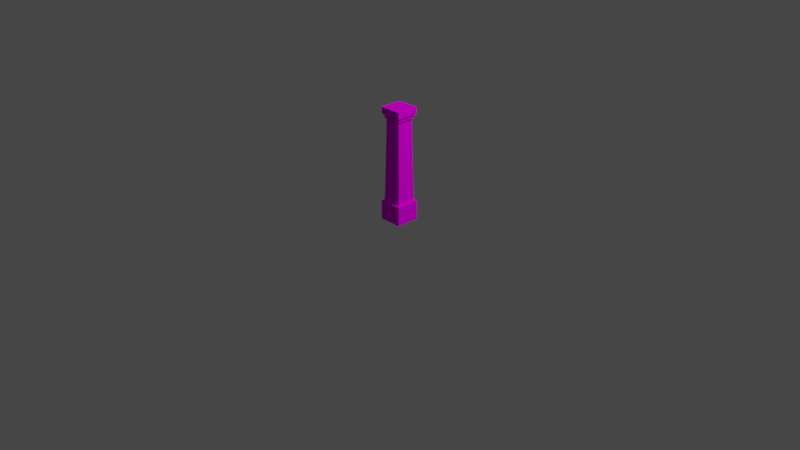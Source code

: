 # Source: DungeonWallCorner.blend  (saved by Blender 2.92.15; exported with 4.5.12 LTS)
import bpy
from mathutils import Matrix  # noqa: F401  (used for matrix-valued properties, if any)

bpy.ops.wm.read_factory_settings(use_empty=True)
scene = bpy.context.scene
scene.name = 'Scene'

# ---- collections
col_collection = bpy.data.collections.new('Collection'); scene.collection.children.link(col_collection)

# ---- images (referenced by path relative to the original .blend; pixels are not part of the script)
import os
ASSET_DIR = os.environ.get("B2B_ASSET_DIR", "")  # directory of the original .blend (textures are referenced by path, not embedded)
HERE = os.path.dirname(os.path.abspath(__file__))  # packed textures are extracted next to this script under _unpacked/

def load_image(name, relpath, width, height, colorspace="sRGB"):
    """Load a texture the original file referenced (path relative to the .blend, or extracted next to this script)."""
    p = next((c for c in (os.path.join(HERE, relpath), os.path.join(ASSET_DIR, relpath)) if relpath and os.path.exists(c)), "")
    if p:
        img = bpy.data.images.load(p, check_existing=True)
        img.name = name
    else:  # same state as the original file: an image datablock whose file is absent (Cycles renders it pink)
        img = bpy.data.images.new(name, width, height)
        img.source = "FILE"
        img.filepath = "//" + (relpath or name)
    img.colorspace_settings.name = colorspace
    return img
img_untitled = load_image('Untitled', '', 1024, 1024, 'sRGB')

# ---- materials (node trees are filled in below, after node groups)
mat_material = bpy.data.materials.new('Material')

# ---- material node trees
mat_material.use_nodes = True; mat_material.node_tree.nodes.clear()
_N = mat_material.node_tree.nodes; _L = mat_material.node_tree.links
n0 = _N.new('ShaderNodeBsdfDiffuse'); n0.name = 'Diffuse BSDF'; n0.location = (137, 606)
n1 = _N.new('ShaderNodeTexImage'); n1.name = 'Image Texture'; n1.location = (-255, 801)
n1.image = img_untitled
n2 = _N.new('ShaderNodeOutputMaterial'); n2.name = 'Material Output'; n2.location = (448, 526)
_L.new(n1.outputs[0], n0.inputs[0])
_L.new(n0.outputs[0], n2.inputs[0])
n2.is_active_output = True

# ---- world
world_world = bpy.data.worlds.new('World'); scene.world = world_world
world_world.use_nodes = True; world_world.node_tree.nodes.clear()
_N = world_world.node_tree.nodes; _L = world_world.node_tree.links
n0 = _N.new('ShaderNodeOutputWorld'); n0.name = 'World Output'; n0.location = (300, 300)
n1 = _N.new('ShaderNodeBackground'); n1.name = 'Background'; n1.location = (10, 300)
n1.inputs[0].default_value = (0.05088, 0.05088, 0.05088, 1.0)
_L.new(n1.outputs[0], n0.inputs[0])
n0.is_active_output = True
world_world.color = (0.05088, 0.05088, 0.05088)
world_world.use_sun_shadow = False
world_world.sun_shadow_jitter_overblur = 0.0

# ---- cameras
cam_camera = bpy.data.cameras.new('Camera')
cam_camera.clip_end = 100.0
cam_camera.ortho_scale = 7.314

# ---- lights
light_light = bpy.data.lights.new('Light', 'POINT')
light_light.transmission_factor = 0.0
light_light.energy = 1000.0
light_light.shadow_soft_size = 0.1
light_light.shadow_maximum_resolution = 0.006
light_light.use_absolute_resolution = True

# ---- meshes
me_cube = bpy.data.meshes.new('Cube')
me_cube.from_pydata([(-1.153, -1.143, 0.3473), (-1.153, 1.143, 0.3473), (1.148, 1.143, 0.3473), (1.148, -1.143, 0.3473), (-1.4, 1.4, 0.0), (-1.4, -1.4, 0.0), (1.4, 1.4, 0.0), (1.4, -1.4, 0.0), (-1.147, -1.155, 1.882), (-1.33, -1.338, 2.003), (-1.147, 1.155, 1.882), (-1.33, 1.338, 2.003), (1.158, -1.155, 1.882), (1.341, -1.338, 2.003), (1.158, 1.155, 1.882), (1.341, 1.338, 2.003), (-1.4, 1.4, 0.3415), (1.4, 1.4, 0.3415), (1.4, -1.4, 0.3415), (-1.4, -1.4, 0.3415), (-1.33, 1.338, 1.882), (-1.33, -1.338, 1.882), (1.341, 1.338, 1.882), (1.341, -1.338, 1.882), (-0.9549, 0.9651, 1.816), (-0.9549, -0.9651, 1.816), (0.9602, 0.9651, 1.816), (0.9602, -0.9651, 1.816), (-1.147, 1.155, 1.816), (-1.147, -1.155, 1.816), (1.158, 1.155, 1.816), (1.158, -1.155, 1.816)], [], [(4, 16, 17, 6), (6, 17, 18, 7), (2, 26, 27, 3), (5, 19, 16, 4), (7, 18, 19, 5), (21, 9, 11, 20), (20, 11, 15, 22), (22, 15, 13, 23), (23, 13, 9, 21), (14, 12, 31, 30), (15, 11, 9, 13), (3, 0, 19, 18), (1, 2, 17, 16), (2, 3, 18, 17), (0, 1, 16, 19), (10, 8, 21, 20), (14, 10, 20, 22), (12, 14, 22, 23), (8, 12, 23, 21), (27, 25, 0, 3), (8, 10, 28, 29), (12, 8, 29, 31), (10, 14, 30, 28), (24, 25, 29, 28), (26, 24, 28, 30), (27, 26, 30, 31), (25, 27, 31, 29), (26, 2, 1, 24), (0, 25, 24, 1)])
_uv = me_cube.uv_layers.new(name='UVMap')
_uv.uv.foreach_set('vector', [0.4816, 0.7825, 0.4816, 0.9352, 0.3283, 0.9352, 0.3283, 0.7825, 0.3283, 0.7825, 0.3283, 0.9352, 0.1753, 0.9352, 0.1753, 0.7825, 0.346, 0.01401, 0.346, 0.767, 0.1779, 0.767, 0.1779, 0.01401, 0.635, 0.7825, 0.635, 0.9352, 0.4816, 0.9352, 0.4816, 0.7825, 0.1753, 0.7825, 0.1753, 0.9352, 0.01982, 0.9352, 0.01982, 0.7825, 0.6951, 0.4754, 0.6951, 0.4121, 0.976, 0.4121, 0.976, 0.4754, 0.6951, 0.4754, 0.6951, 0.4121, 0.976, 0.4121, 0.976, 0.4754, 0.6951, 0.4754, 0.6951, 0.4121, 0.976, 0.4121, 0.976, 0.4754, 0.6951, 0.4754, 0.6951, 0.4121, 0.976, 0.4121, 0.976, 0.4754, 0.9651, 0.3015, 0.7315, 0.3015, 0.7315, 0.2716, 0.9651, 0.2716, 0.9771, 0.7635, 0.6962, 0.7635, 0.6962, 0.4829, 0.9771, 0.4829, 0.8095, 0.2306, 0.9459, 0.2306, 0.9585, 0.2578, 0.798, 0.2578, 0.9459, 0.2306, 0.8095, 0.2306, 0.798, 0.2578, 0.9585, 0.2578, 0.8095, 0.2306, 0.9459, 0.2306, 0.9585, 0.2578, 0.798, 0.2578, 0.8095, 0.2306, 0.9459, 0.2306, 0.9585, 0.2578, 0.798, 0.2578, 0.7348, 0.3514, 0.9706, 0.3514, 0.991, 0.3275, 0.7144, 0.3275, 0.9706, 0.3514, 0.7348, 0.3514, 0.7144, 0.3275, 0.991, 0.3275, 0.7348, 0.3514, 0.9706, 0.3514, 0.991, 0.3275, 0.7144, 0.3275, 0.9706, 0.3514, 0.7348, 0.3514, 0.7144, 0.3275, 0.991, 0.3275, 0.1779, 0.767, 0.01189, 0.767, 0.01189, 0.01401, 0.1779, 0.01401, 0.9651, 0.3015, 0.7315, 0.3015, 0.7315, 0.2716, 0.9651, 0.2716, 0.9651, 0.3015, 0.7315, 0.3015, 0.7315, 0.2716, 0.9651, 0.2716, 0.9651, 0.3015, 0.7315, 0.3015, 0.7315, 0.2716, 0.9651, 0.2716, 0.8985, 0.3694, 0.7097, 0.3694, 0.6889, 0.4007, 0.9192, 0.4007, 0.7097, 0.3694, 0.8985, 0.3694, 0.9192, 0.4007, 0.6889, 0.4007, 0.8985, 0.3694, 0.7097, 0.3694, 0.6889, 0.4007, 0.9192, 0.4007, 0.7097, 0.3694, 0.8985, 0.3694, 0.9192, 0.4007, 0.6889, 0.4007, 0.346, 0.767, 0.346, 0.01401, 0.5137, 0.01401, 0.5137, 0.767, 0.6796, 0.01401, 0.6796, 0.767, 0.5137, 0.767, 0.5137, 0.01401])
me_cube.materials.append(mat_material)
me_cube.use_remesh_fix_poles = True
me_cube.use_remesh_preserve_attributes = False
me_cube.use_mirror_vertex_groups = False
me_cube.update()

# ---- objects
ob_light = bpy.data.objects.new('Light', light_light)
ob_camera = bpy.data.objects.new('Camera', cam_camera)
ob_corner = bpy.data.objects.new('Corner', me_cube)

# ---- transforms, parenting, visibility, modifiers, constraints
ob_light.location = (4.076, 1.005, 5.904)
ob_light.rotation_euler = (0.6503, 0.05522, 1.866)
ob_light.lock_rotations_4d = False
ob_light.empty_display_type = 'ARROWS'
ob_light.color = (0.0, 0.0, 0.0, 0.0)
ob_light.lineart.crease_threshold = 0.0
ob_camera.location = (7.359, -6.926, 4.958)
ob_camera.rotation_euler = (1.109, 0.0, 0.8149)
ob_camera.lock_rotations_4d = False
ob_camera.empty_display_type = 'ARROWS'
ob_camera.color = (0.0, 0.0, 0.0, 0.0)
ob_camera.display_type = 'WIRE'
ob_camera.lineart.crease_threshold = 0.0
ob_corner.location = (0.0, 0.0, 0.0)
ob_corner.scale = (0.08894, 0.08894, 0.6)
ob_corner.lineart.crease_threshold = 0.0

# ---- collection membership
col_collection.objects.link(ob_light)
col_collection.objects.link(ob_camera)
col_collection.objects.link(ob_corner)

# ---- scene / render settings (as saved in the file)
scene.camera = ob_camera
scene.frame_start = 1; scene.frame_end = 250; scene.frame_set(204)
scene.render.engine = 'CYCLES'
scene.cycles.use_denoising = False
scene.cycles.samples = 128
scene.cycles.sampling_pattern = 'TABULATED_SOBOL'
scene.cycles.use_adaptive_sampling = False
scene.cycles.use_light_tree = False
scene.view_settings.view_transform = 'Filmic'
bpy.context.view_layer.update()
